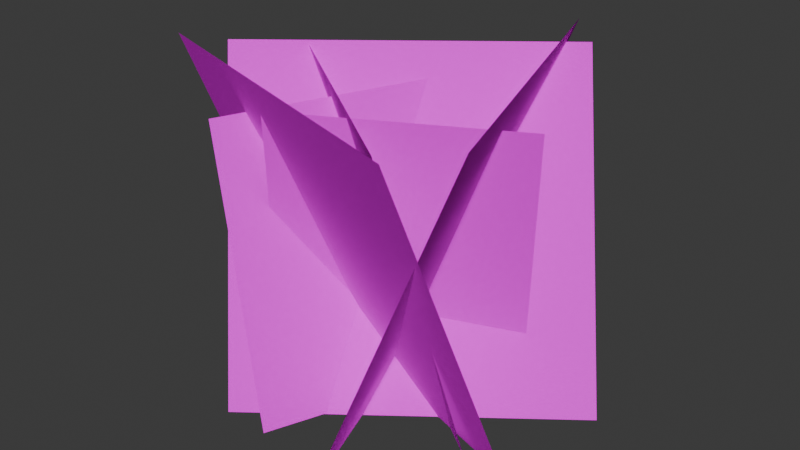 # Source: grass.blend  (saved by Blender 4.0.36; exported with 4.5.12 LTS)
import bpy
from mathutils import Matrix  # noqa: F401  (used for matrix-valued properties, if any)

bpy.ops.wm.read_factory_settings(use_empty=True)
scene = bpy.context.scene
scene.name = 'Scene'

# ---- collections
col_collection = bpy.data.collections.new('Collection'); scene.collection.children.link(col_collection)

# ---- images (referenced by path relative to the original .blend; pixels are not part of the script)
import os
ASSET_DIR = os.environ.get("B2B_ASSET_DIR", "")  # directory of the original .blend (textures are referenced by path, not embedded)
HERE = os.path.dirname(os.path.abspath(__file__))  # packed textures are extracted next to this script under _unpacked/

def load_image(name, relpath, width, height, colorspace="sRGB"):
    """Load a texture the original file referenced (path relative to the .blend, or extracted next to this script)."""
    p = next((c for c in (os.path.join(HERE, relpath), os.path.join(ASSET_DIR, relpath)) if relpath and os.path.exists(c)), "")
    if p:
        img = bpy.data.images.load(p, check_existing=True)
        img.name = name
    else:  # same state as the original file: an image datablock whose file is absent (Cycles renders it pink)
        img = bpy.data.images.new(name, width, height)
        img.source = "FILE"
        img.filepath = "//" + (relpath or name)
    img.colorspace_settings.name = colorspace
    return img
img_grass_png = load_image('grass.png', 'grass.png', 1024, 1024, 'sRGB')
img_grass_rough_png = load_image('grass-rough.png', 'grass-rough.png', 1024, 1024, 'sRGB')

# ---- materials (node trees are filled in below, after node groups)
mat_material_002 = bpy.data.materials.new('Material.002')
mat_material_002.surface_render_method = 'BLENDED'
mat_material_002.blend_method = 'BLEND'
mat_material_002.use_transparent_shadow = False

# ---- material node trees
mat_material_002.use_nodes = True; mat_material_002.node_tree.nodes.clear()
_N = mat_material_002.node_tree.nodes; _L = mat_material_002.node_tree.links
n0 = _N.new('ShaderNodeOutputMaterial'); n0.name = 'Material Output'; n0.location = (300, 300)
n1 = _N.new('ShaderNodeBsdfPrincipled'); n1.name = 'Principled BSDF'; n1.location = (0, 300)
n1.inputs[3].default_value = 1.45
n1.inputs[13].default_value = 0.0
n1.inputs[27].default_value = (0.0, 0.0, 0.0, 1.0)
n2 = _N.new('ShaderNodeTexImage'); n2.name = 'Image Texture'; n2.location = (-414, 279)
n2.label = 'Base Color'
n2.image = img_grass_png
n3 = _N.new('ShaderNodeTexImage'); n3.name = 'Image Texture.001'; n3.location = (-510, -83)
n3.image = img_grass_rough_png
_L.new(n1.outputs[0], n0.inputs[0])
_L.new(n2.outputs[0], n1.inputs[0])
_L.new(n3.outputs[0], n1.inputs[2])
_L.new(n2.outputs[1], n1.inputs[4])
n0.is_active_output = True

# ---- world
world_world = bpy.data.worlds.new('World'); scene.world = world_world
world_world.use_nodes = True; world_world.node_tree.nodes.clear()
_N = world_world.node_tree.nodes; _L = world_world.node_tree.links
n0 = _N.new('ShaderNodeOutputWorld'); n0.name = 'World Output'; n0.location = (300, 300)
n1 = _N.new('ShaderNodeBackground'); n1.name = 'Background'; n1.location = (10, 300)
n1.inputs[0].default_value = (0.05088, 0.05088, 0.05088, 1.0)
_L.new(n1.outputs[0], n0.inputs[0])
n0.is_active_output = True
world_world.color = (0.05088, 0.05088, 0.05088)
world_world.use_sun_shadow = False
world_world.sun_shadow_jitter_overblur = 0.0

# ---- meshes
me_plane_006 = bpy.data.meshes.new('Plane.006')
me_plane_006.from_pydata([(0.1943, 0.04441, 0.4104), (-0.09311, -0.13, 0.4191), (0.1451, 0.1049, -0.004007), (-0.1423, -0.06953, 0.004691), (0.0731, -0.2386, 0.002945), (-0.08635, 0.2241, 0.001176), (0.2407, -0.1672, 0.4701), (0.08129, 0.2955, 0.4684), (0.09939, 0.1881, 0.001532), (-0.05292, -0.1956, 0.002476), (-0.01223, 0.2333, 0.3964), (-0.1645, -0.1504, 0.3973), (0.1218, -0.1756, 0.4364), (-0.1948, 0.05722, 0.4364), (0.1748, -0.06623, 0.0001872), (-0.1418, 0.1666, 0.0001872), (0.0731, -0.2386, 0.002945), (-0.08635, 0.2241, 0.001176), (0.2407, -0.1672, 0.4701), (0.08129, 0.2955, 0.4684), (-0.2352, 0.08333, 0.002945), (0.2314, -0.06406, 0.001176), (-0.2777, -0.09385, 0.4701), (0.189, -0.2412, 0.4684), (0.2656, 0.1034, 0.003608), (-0.1246, -0.1919, 0.0001166), (0.1083, 0.2876, 0.4427), (-0.282, -0.007701, 0.4392)], [], [(5, 7, 6, 4), (2, 0, 1, 3), (9, 11, 10, 8), (14, 12, 13, 15), (17, 19, 18, 16), (21, 23, 22, 20), (25, 27, 26, 24)])
_uv = me_plane_006.uv_layers.new(name='Plane_006-mesh-map-0')
_uv.uv.foreach_set('vector', [0.9076, 0.09244, 0.9076, 0.9076, 0.09244, 0.9076, 0.09244, 0.09244, 0.9076, 0.09244, 0.9076, 0.9076, 0.09244, 0.9076, 0.09244, 0.09244, 0.9076, 0.09244, 0.9076, 0.9076, 0.09244, 0.9076, 0.09244, 0.09244, 0.9076, 0.09244, 0.9076, 0.9076, 0.09244, 0.9076, 0.09244, 0.09244, 0.9076, 0.09244, 0.9076, 0.9076, 0.09244, 0.9076, 0.09244, 0.09244, 0.9076, 0.09244, 0.9076, 0.9076, 0.09244, 0.9076, 0.09244, 0.09244, 0.9076, 0.09244, 0.9076, 0.9076, 0.09244, 0.9076, 0.09244, 0.09244])
me_plane_006.materials.append(mat_material_002)
me_plane_006.update()
me_plane_006.normals_split_custom_set([tuple(v) for v in zip(*[iter([0.8815, 0.3024, -0.3625, 0.8815, 0.3024, -0.3625, 0.8815, 0.3024, -0.3625, 0.8815, 0.3024, -0.3625, 0.5059, -0.8429, -0.1831, 0.5059, -0.8429, -0.1831, 0.5059, -0.8429, -0.1831, 0.5059, -0.8429, -0.1831, -0.8892, 0.3523, -0.2918, -0.8892, 0.3523, -0.2918, -0.8892, 0.3523, -0.2918, -0.8892, 0.3523, -0.2918, -0.5715, -0.7769, -0.2642, -0.5715, -0.7769, -0.2642, -0.5715, -0.7769, -0.2642, -0.5715, -0.7769, -0.2642, 0.8815, 0.3024, -0.3625, 0.8815, 0.3024, -0.3625, 0.8815, 0.3024, -0.3625, 0.8815, 0.3024, -0.3625, -0.282, -0.8883, -0.3625, -0.282, -0.8883, -0.3625, -0.282, -0.8883, -0.3625, -0.282, -0.8883, -0.3625, -0.5258, 0.7006, -0.4824, -0.5258, 0.7006, -0.4824, -0.5258, 0.7006, -0.4824, -0.5258, 0.7006, -0.4824])] * 3)])

# ---- objects
ob_plane = bpy.data.objects.new('Plane', me_plane_006)

# ---- transforms, parenting, visibility, modifiers, constraints
ob_plane.location = (0.0, 0.0, 0.0)

# ---- collection membership
col_collection.objects.link(ob_plane)

# ---- scene / render settings (as saved in the file)
scene.frame_start = 1; scene.frame_end = 250; scene.frame_set(1)
scene.render.engine = 'BLENDER_EEVEE_NEXT'
scene.cycles.sampling_pattern = 'TABULATED_SOBOL'
bpy.context.view_layer.update()

# ---- added for rendering (the .blend has no active camera and no usable light): camera, sun
cam_auto = bpy.data.cameras.new('AutoCamera')
cam_auto.lens = 50.0
cam_auto.sensor_width = 36.0
cam_auto.clip_end = 1000.0
ob_auto_camera = bpy.data.objects.new('AutoCamera', cam_auto)
scene.collection.objects.link(ob_auto_camera)
ob_auto_camera.location = (0.825881, -0.973767, 0.900315)
ob_auto_camera.rotation_euler = (1.09748, -7.21219e-08, 0.694738)
scene.camera = ob_auto_camera
light_auto_sun = bpy.data.lights.new('AutoSun', 'SUN')
light_auto_sun.energy = 3.0
light_auto_sun.angle = 0.0523599
ob_auto_sun = bpy.data.objects.new('AutoSun', light_auto_sun)
scene.collection.objects.link(ob_auto_sun)
ob_auto_sun.rotation_euler = (0.872665, 0.174533, 0.523599)
bpy.context.view_layer.update()
